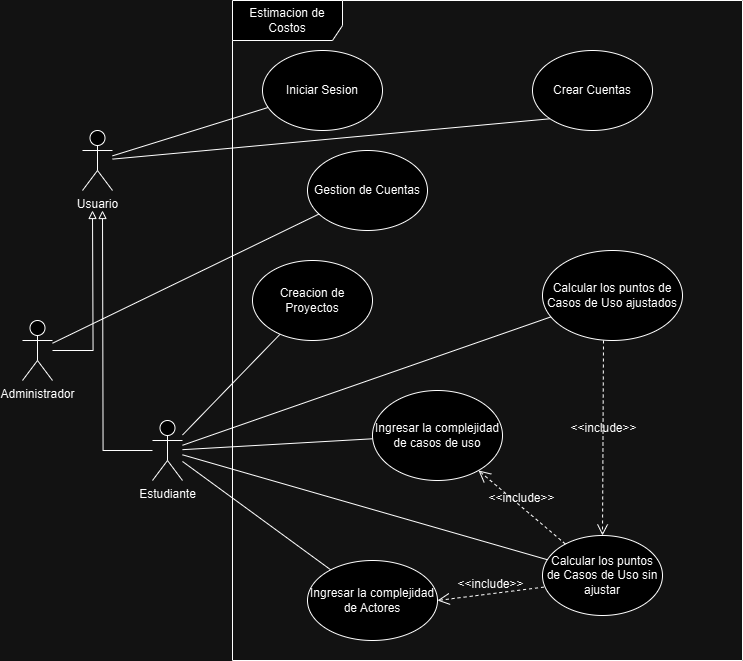

The diagram above was exported from draw.io. Its source (the exported page's mxGraphModel, read from the mxfile embedded in the PNG):
<mxGraphModel dx="1500" dy="796" grid="1" gridSize="10" guides="1" tooltips="1" connect="1" arrows="1" fold="1" page="1" pageScale="1" pageWidth="827" pageHeight="1169" math="0" shadow="0">
  <root>
    <mxCell id="0" />
    <mxCell id="1" parent="0" />
    <mxCell id="AQi6nvBqssagYQ-eLR9J-10" style="rounded=0;orthogonalLoop=1;jettySize=auto;html=1;endArrow=none;endFill=0;" parent="1" source="AQi6nvBqssagYQ-eLR9J-1" target="AQi6nvBqssagYQ-eLR9J-4" edge="1">
      <mxGeometry relative="1" as="geometry" />
    </mxCell>
    <mxCell id="z0Hq_GjOPH9st1BM4gw3-4" style="rounded=0;orthogonalLoop=1;jettySize=auto;html=1;entryX=0;entryY=1;entryDx=0;entryDy=0;endArrow=none;endFill=0;" edge="1" parent="1" source="AQi6nvBqssagYQ-eLR9J-1" target="z0Hq_GjOPH9st1BM4gw3-3">
      <mxGeometry relative="1" as="geometry" />
    </mxCell>
    <mxCell id="AQi6nvBqssagYQ-eLR9J-1" value="Usuario" style="shape=umlActor;verticalLabelPosition=bottom;verticalAlign=top;html=1;outlineConnect=0;" parent="1" vertex="1">
      <mxGeometry x="100" y="140" width="30" height="60" as="geometry" />
    </mxCell>
    <mxCell id="AQi6nvBqssagYQ-eLR9J-3" value="Estimacion de Costos" style="shape=umlFrame;whiteSpace=wrap;html=1;width=110;height=40;" parent="1" vertex="1">
      <mxGeometry x="250" y="10" width="510" height="660" as="geometry" />
    </mxCell>
    <mxCell id="AQi6nvBqssagYQ-eLR9J-4" value="Iniciar Sesion" style="ellipse;whiteSpace=wrap;html=1;" parent="1" vertex="1">
      <mxGeometry x="280" y="60" width="120" height="80" as="geometry" />
    </mxCell>
    <mxCell id="AQi6nvBqssagYQ-eLR9J-8" style="edgeStyle=orthogonalEdgeStyle;rounded=0;orthogonalLoop=1;jettySize=auto;html=1;endArrow=block;endFill=0;" parent="1" source="AQi6nvBqssagYQ-eLR9J-5" edge="1">
      <mxGeometry relative="1" as="geometry">
        <mxPoint x="110" y="220" as="targetPoint" />
      </mxGeometry>
    </mxCell>
    <mxCell id="AQi6nvBqssagYQ-eLR9J-12" style="rounded=0;orthogonalLoop=1;jettySize=auto;html=1;endArrow=none;endFill=0;" parent="1" source="AQi6nvBqssagYQ-eLR9J-5" target="AQi6nvBqssagYQ-eLR9J-11" edge="1">
      <mxGeometry relative="1" as="geometry" />
    </mxCell>
    <mxCell id="AQi6nvBqssagYQ-eLR9J-5" value="Administrador" style="shape=umlActor;verticalLabelPosition=bottom;verticalAlign=top;html=1;outlineConnect=0;" parent="1" vertex="1">
      <mxGeometry x="40" y="330" width="30" height="60" as="geometry" />
    </mxCell>
    <mxCell id="AQi6nvBqssagYQ-eLR9J-9" style="edgeStyle=orthogonalEdgeStyle;rounded=0;orthogonalLoop=1;jettySize=auto;html=1;endArrow=block;endFill=0;" parent="1" source="AQi6nvBqssagYQ-eLR9J-6" edge="1">
      <mxGeometry relative="1" as="geometry">
        <mxPoint x="120" y="220" as="targetPoint" />
      </mxGeometry>
    </mxCell>
    <mxCell id="AQi6nvBqssagYQ-eLR9J-18" style="rounded=0;orthogonalLoop=1;jettySize=auto;html=1;endArrow=none;endFill=0;" parent="1" source="AQi6nvBqssagYQ-eLR9J-6" target="AQi6nvBqssagYQ-eLR9J-13" edge="1">
      <mxGeometry relative="1" as="geometry" />
    </mxCell>
    <mxCell id="AQi6nvBqssagYQ-eLR9J-19" style="rounded=0;orthogonalLoop=1;jettySize=auto;html=1;endArrow=none;endFill=0;" parent="1" source="AQi6nvBqssagYQ-eLR9J-6" target="AQi6nvBqssagYQ-eLR9J-16" edge="1">
      <mxGeometry relative="1" as="geometry" />
    </mxCell>
    <mxCell id="AQi6nvBqssagYQ-eLR9J-20" style="rounded=0;orthogonalLoop=1;jettySize=auto;html=1;endArrow=none;endFill=0;" parent="1" source="AQi6nvBqssagYQ-eLR9J-6" target="AQi6nvBqssagYQ-eLR9J-15" edge="1">
      <mxGeometry relative="1" as="geometry" />
    </mxCell>
    <mxCell id="AQi6nvBqssagYQ-eLR9J-22" style="rounded=0;orthogonalLoop=1;jettySize=auto;html=1;endArrow=none;endFill=0;" parent="1" source="AQi6nvBqssagYQ-eLR9J-6" target="AQi6nvBqssagYQ-eLR9J-21" edge="1">
      <mxGeometry relative="1" as="geometry" />
    </mxCell>
    <mxCell id="AQi6nvBqssagYQ-eLR9J-6" value="Estudiante" style="shape=umlActor;verticalLabelPosition=bottom;verticalAlign=top;html=1;outlineConnect=0;" parent="1" vertex="1">
      <mxGeometry x="170" y="430" width="30" height="60" as="geometry" />
    </mxCell>
    <mxCell id="AQi6nvBqssagYQ-eLR9J-11" value="Gestion de Cuentas" style="ellipse;whiteSpace=wrap;html=1;" parent="1" vertex="1">
      <mxGeometry x="325" y="160" width="120" height="80" as="geometry" />
    </mxCell>
    <mxCell id="AQi6nvBqssagYQ-eLR9J-13" value="Creacion de Proyectos" style="ellipse;whiteSpace=wrap;html=1;" parent="1" vertex="1">
      <mxGeometry x="270" y="270" width="120" height="80" as="geometry" />
    </mxCell>
    <mxCell id="AQi6nvBqssagYQ-eLR9J-23" style="rounded=0;orthogonalLoop=1;jettySize=auto;html=1;endArrow=none;endFill=0;" parent="1" source="AQi6nvBqssagYQ-eLR9J-14" target="AQi6nvBqssagYQ-eLR9J-6" edge="1">
      <mxGeometry relative="1" as="geometry" />
    </mxCell>
    <mxCell id="AQi6nvBqssagYQ-eLR9J-14" value="Ingresar la complejidad de casos de uso" style="ellipse;whiteSpace=wrap;html=1;" parent="1" vertex="1">
      <mxGeometry x="390" y="400" width="130" height="90" as="geometry" />
    </mxCell>
    <mxCell id="AQi6nvBqssagYQ-eLR9J-15" value="Calcular los puntos de Casos de Uso ajustados" style="ellipse;whiteSpace=wrap;html=1;" parent="1" vertex="1">
      <mxGeometry x="560" y="260" width="140" height="90" as="geometry" />
    </mxCell>
    <mxCell id="AQi6nvBqssagYQ-eLR9J-16" value="Calcular los puntos de Casos de Uso sin ajustar" style="ellipse;whiteSpace=wrap;html=1;" parent="1" vertex="1">
      <mxGeometry x="560" y="545" width="120" height="80" as="geometry" />
    </mxCell>
    <mxCell id="AQi6nvBqssagYQ-eLR9J-21" value="Ingresar la complejidad de Actores" style="ellipse;whiteSpace=wrap;html=1;" parent="1" vertex="1">
      <mxGeometry x="325" y="570" width="130" height="80" as="geometry" />
    </mxCell>
    <mxCell id="z0Hq_GjOPH9st1BM4gw3-2" value="&lt;font style=&quot;font-size: 12px;&quot;&gt;&amp;lt;&amp;lt;include&amp;gt;&amp;gt;&lt;/font&gt;" style="html=1;verticalAlign=bottom;labelBackgroundColor=none;endArrow=open;endFill=0;dashed=1;rounded=0;endSize=9;entryX=0.5;entryY=0;entryDx=0;entryDy=0;" edge="1" parent="1" target="AQi6nvBqssagYQ-eLR9J-16">
      <mxGeometry width="160" relative="1" as="geometry">
        <mxPoint x="621" y="350" as="sourcePoint" />
        <mxPoint x="620" y="540" as="targetPoint" />
      </mxGeometry>
    </mxCell>
    <mxCell id="z0Hq_GjOPH9st1BM4gw3-3" value="Crear Cuentas" style="ellipse;whiteSpace=wrap;html=1;" vertex="1" parent="1">
      <mxGeometry x="550" y="60" width="120" height="80" as="geometry" />
    </mxCell>
    <mxCell id="z0Hq_GjOPH9st1BM4gw3-6" value="&lt;font style=&quot;font-size: 12px;&quot;&gt;&amp;lt;&amp;lt;include&amp;gt;&amp;gt;&lt;/font&gt;" style="html=1;verticalAlign=bottom;labelBackgroundColor=none;endArrow=open;endFill=0;dashed=1;rounded=0;endSize=10;" edge="1" parent="1" source="AQi6nvBqssagYQ-eLR9J-16" target="AQi6nvBqssagYQ-eLR9J-14">
      <mxGeometry width="160" relative="1" as="geometry">
        <mxPoint x="770" y="570" as="sourcePoint" />
        <mxPoint x="930" y="570" as="targetPoint" />
      </mxGeometry>
    </mxCell>
    <mxCell id="z0Hq_GjOPH9st1BM4gw3-7" value="&lt;font style=&quot;font-size: 12px;&quot;&gt;&amp;lt;&amp;lt;include&amp;gt;&amp;gt;&lt;/font&gt;" style="html=1;verticalAlign=bottom;labelBackgroundColor=none;endArrow=open;endFill=0;dashed=1;rounded=0;entryX=1;entryY=0.5;entryDx=0;entryDy=0;exitX=0.012;exitY=0.645;exitDx=0;exitDy=0;exitPerimeter=0;endSize=10;" edge="1" parent="1" source="AQi6nvBqssagYQ-eLR9J-16" target="AQi6nvBqssagYQ-eLR9J-21">
      <mxGeometry width="160" relative="1" as="geometry">
        <mxPoint x="584" y="563" as="sourcePoint" />
        <mxPoint x="504" y="491" as="targetPoint" />
      </mxGeometry>
    </mxCell>
  </root>
</mxGraphModel>